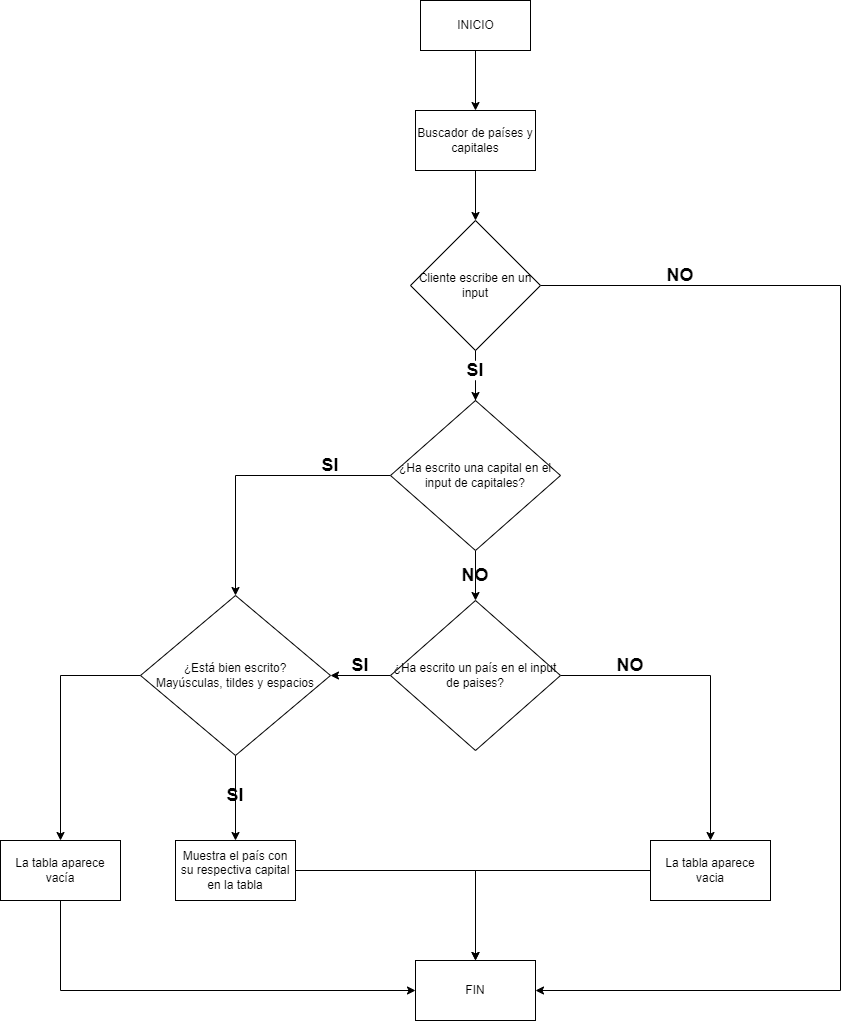

The diagram above was exported from draw.io. Its source (the exported page's mxGraphModel, read from the mxfile embedded in the PNG):
<mxGraphModel dx="2889" dy="1122" grid="1" gridSize="10" guides="1" tooltips="1" connect="1" arrows="1" fold="1" page="1" pageScale="1" pageWidth="827" pageHeight="1169" math="0" shadow="0">
  <root>
    <mxCell id="0" />
    <mxCell id="1" parent="0" />
    <mxCell id="upBMW6fVo88HhGPcmhKL-12" style="edgeStyle=orthogonalEdgeStyle;rounded=0;orthogonalLoop=1;jettySize=auto;html=1;entryX=0.5;entryY=0;entryDx=0;entryDy=0;" parent="1" source="upBMW6fVo88HhGPcmhKL-1" target="upBMW6fVo88HhGPcmhKL-11" edge="1">
      <mxGeometry relative="1" as="geometry" />
    </mxCell>
    <mxCell id="upBMW6fVo88HhGPcmhKL-1" value="INICIO" style="html=1;" parent="1" vertex="1">
      <mxGeometry x="350" y="90" width="110" height="50" as="geometry" />
    </mxCell>
    <mxCell id="upBMW6fVo88HhGPcmhKL-19" style="edgeStyle=orthogonalEdgeStyle;rounded=0;orthogonalLoop=1;jettySize=auto;html=1;entryX=0.5;entryY=0;entryDx=0;entryDy=0;startArrow=none;" parent="1" source="upBMW6fVo88HhGPcmhKL-32" target="upBMW6fVo88HhGPcmhKL-16" edge="1">
      <mxGeometry relative="1" as="geometry" />
    </mxCell>
    <mxCell id="upBMW6fVo88HhGPcmhKL-36" style="edgeStyle=orthogonalEdgeStyle;rounded=0;orthogonalLoop=1;jettySize=auto;html=1;entryX=1;entryY=0.5;entryDx=0;entryDy=0;" parent="1" source="upBMW6fVo88HhGPcmhKL-8" target="upBMW6fVo88HhGPcmhKL-26" edge="1">
      <mxGeometry relative="1" as="geometry">
        <mxPoint x="760" y="855" as="targetPoint" />
        <Array as="points">
          <mxPoint x="770" y="375" />
          <mxPoint x="770" y="1080" />
        </Array>
      </mxGeometry>
    </mxCell>
    <mxCell id="upBMW6fVo88HhGPcmhKL-8" value="Cliente escribe en un input" style="rhombus;whiteSpace=wrap;html=1;" parent="1" vertex="1">
      <mxGeometry x="340" y="310" width="130" height="130" as="geometry" />
    </mxCell>
    <mxCell id="upBMW6fVo88HhGPcmhKL-13" style="edgeStyle=orthogonalEdgeStyle;rounded=0;orthogonalLoop=1;jettySize=auto;html=1;entryX=0.5;entryY=0;entryDx=0;entryDy=0;" parent="1" source="upBMW6fVo88HhGPcmhKL-11" target="upBMW6fVo88HhGPcmhKL-8" edge="1">
      <mxGeometry relative="1" as="geometry" />
    </mxCell>
    <mxCell id="upBMW6fVo88HhGPcmhKL-11" value="Buscador de países y capitales" style="rounded=0;whiteSpace=wrap;html=1;" parent="1" vertex="1">
      <mxGeometry x="345" y="200" width="120" height="60" as="geometry" />
    </mxCell>
    <mxCell id="upBMW6fVo88HhGPcmhKL-25" style="edgeStyle=orthogonalEdgeStyle;rounded=0;orthogonalLoop=1;jettySize=auto;html=1;entryX=0.5;entryY=0;entryDx=0;entryDy=0;" parent="1" source="upBMW6fVo88HhGPcmhKL-14" target="upBMW6fVo88HhGPcmhKL-21" edge="1">
      <mxGeometry relative="1" as="geometry" />
    </mxCell>
    <mxCell id="upBMW6fVo88HhGPcmhKL-42" style="edgeStyle=orthogonalEdgeStyle;rounded=0;orthogonalLoop=1;jettySize=auto;html=1;entryX=1;entryY=0.5;entryDx=0;entryDy=0;" parent="1" source="upBMW6fVo88HhGPcmhKL-14" target="upBMW6fVo88HhGPcmhKL-41" edge="1">
      <mxGeometry relative="1" as="geometry" />
    </mxCell>
    <mxCell id="upBMW6fVo88HhGPcmhKL-14" value="¿Ha escrito un país en el input de paises?" style="rhombus;whiteSpace=wrap;html=1;" parent="1" vertex="1">
      <mxGeometry x="320" y="690" width="170" height="150" as="geometry" />
    </mxCell>
    <mxCell id="upBMW6fVo88HhGPcmhKL-20" style="edgeStyle=orthogonalEdgeStyle;rounded=0;orthogonalLoop=1;jettySize=auto;html=1;entryX=0.5;entryY=0;entryDx=0;entryDy=0;" parent="1" source="upBMW6fVo88HhGPcmhKL-16" target="upBMW6fVo88HhGPcmhKL-14" edge="1">
      <mxGeometry relative="1" as="geometry" />
    </mxCell>
    <mxCell id="upBMW6fVo88HhGPcmhKL-40" style="edgeStyle=orthogonalEdgeStyle;rounded=0;orthogonalLoop=1;jettySize=auto;html=1;entryX=0.5;entryY=0;entryDx=0;entryDy=0;" parent="1" source="upBMW6fVo88HhGPcmhKL-16" target="upBMW6fVo88HhGPcmhKL-41" edge="1">
      <mxGeometry relative="1" as="geometry">
        <mxPoint x="140" y="565" as="targetPoint" />
      </mxGeometry>
    </mxCell>
    <mxCell id="upBMW6fVo88HhGPcmhKL-16" value="¿Ha escrito una capital en el input de capitales?" style="rhombus;whiteSpace=wrap;html=1;" parent="1" vertex="1">
      <mxGeometry x="320" y="490" width="170" height="150" as="geometry" />
    </mxCell>
    <mxCell id="upBMW6fVo88HhGPcmhKL-27" style="edgeStyle=orthogonalEdgeStyle;rounded=0;orthogonalLoop=1;jettySize=auto;html=1;entryX=0.5;entryY=0;entryDx=0;entryDy=0;" parent="1" source="upBMW6fVo88HhGPcmhKL-21" target="upBMW6fVo88HhGPcmhKL-26" edge="1">
      <mxGeometry relative="1" as="geometry" />
    </mxCell>
    <mxCell id="upBMW6fVo88HhGPcmhKL-21" value="La tabla aparece vacia" style="rounded=0;whiteSpace=wrap;html=1;" parent="1" vertex="1">
      <mxGeometry x="580" y="930" width="120" height="60" as="geometry" />
    </mxCell>
    <mxCell id="upBMW6fVo88HhGPcmhKL-26" value="FIN" style="rounded=0;whiteSpace=wrap;html=1;" parent="1" vertex="1">
      <mxGeometry x="345" y="1050" width="120" height="60" as="geometry" />
    </mxCell>
    <mxCell id="upBMW6fVo88HhGPcmhKL-30" value="&lt;h2&gt;NO&lt;/h2&gt;" style="text;html=1;strokeColor=none;fillColor=none;align=center;verticalAlign=middle;whiteSpace=wrap;rounded=0;" parent="1" vertex="1">
      <mxGeometry x="530" y="740" width="60" height="30" as="geometry" />
    </mxCell>
    <mxCell id="upBMW6fVo88HhGPcmhKL-31" value="&lt;h2&gt;NO&lt;/h2&gt;" style="text;html=1;strokeColor=none;fillColor=none;align=center;verticalAlign=middle;whiteSpace=wrap;rounded=0;" parent="1" vertex="1">
      <mxGeometry x="375" y="645" width="60" height="40" as="geometry" />
    </mxCell>
    <mxCell id="upBMW6fVo88HhGPcmhKL-32" value="&lt;h2&gt;&lt;b&gt;SI&lt;/b&gt;&lt;/h2&gt;" style="text;html=1;strokeColor=none;fillColor=none;align=center;verticalAlign=middle;whiteSpace=wrap;rounded=0;" parent="1" vertex="1">
      <mxGeometry x="375" y="445" width="60" height="30" as="geometry" />
    </mxCell>
    <mxCell id="upBMW6fVo88HhGPcmhKL-34" value="" style="edgeStyle=orthogonalEdgeStyle;rounded=0;orthogonalLoop=1;jettySize=auto;html=1;entryX=0.5;entryY=0;entryDx=0;entryDy=0;endArrow=none;" parent="1" source="upBMW6fVo88HhGPcmhKL-8" target="upBMW6fVo88HhGPcmhKL-32" edge="1">
      <mxGeometry relative="1" as="geometry">
        <mxPoint x="405" y="440" as="sourcePoint" />
        <mxPoint x="405" y="490" as="targetPoint" />
        <Array as="points">
          <mxPoint x="405" y="450" />
          <mxPoint x="405" y="450" />
        </Array>
      </mxGeometry>
    </mxCell>
    <mxCell id="upBMW6fVo88HhGPcmhKL-38" value="&lt;h2&gt;NO&lt;/h2&gt;" style="text;html=1;strokeColor=none;fillColor=none;align=center;verticalAlign=middle;whiteSpace=wrap;rounded=0;" parent="1" vertex="1">
      <mxGeometry x="580" y="350" width="60" height="30" as="geometry" />
    </mxCell>
    <mxCell id="upBMW6fVo88HhGPcmhKL-50" style="edgeStyle=orthogonalEdgeStyle;rounded=0;orthogonalLoop=1;jettySize=auto;html=1;" parent="1" source="upBMW6fVo88HhGPcmhKL-41" target="upBMW6fVo88HhGPcmhKL-47" edge="1">
      <mxGeometry relative="1" as="geometry" />
    </mxCell>
    <mxCell id="upBMW6fVo88HhGPcmhKL-57" style="edgeStyle=orthogonalEdgeStyle;rounded=0;orthogonalLoop=1;jettySize=auto;html=1;" parent="1" source="upBMW6fVo88HhGPcmhKL-41" target="upBMW6fVo88HhGPcmhKL-56" edge="1">
      <mxGeometry relative="1" as="geometry" />
    </mxCell>
    <mxCell id="upBMW6fVo88HhGPcmhKL-41" value="¿Está bien escrito?&lt;br&gt;Mayúsculas, tildes y espacios" style="rhombus;whiteSpace=wrap;html=1;" parent="1" vertex="1">
      <mxGeometry x="70" y="685" width="190" height="160" as="geometry" />
    </mxCell>
    <mxCell id="upBMW6fVo88HhGPcmhKL-45" value="&lt;h2&gt;&lt;b&gt;SI&lt;/b&gt;&lt;/h2&gt;" style="text;html=1;strokeColor=none;fillColor=none;align=center;verticalAlign=middle;whiteSpace=wrap;rounded=0;" parent="1" vertex="1">
      <mxGeometry x="230" y="540" width="60" height="30" as="geometry" />
    </mxCell>
    <mxCell id="upBMW6fVo88HhGPcmhKL-46" value="&lt;h2&gt;&lt;b&gt;SI&lt;/b&gt;&lt;/h2&gt;" style="text;html=1;strokeColor=none;fillColor=none;align=center;verticalAlign=middle;whiteSpace=wrap;rounded=0;" parent="1" vertex="1">
      <mxGeometry x="260" y="740" width="60" height="30" as="geometry" />
    </mxCell>
    <mxCell id="upBMW6fVo88HhGPcmhKL-49" style="edgeStyle=orthogonalEdgeStyle;rounded=0;orthogonalLoop=1;jettySize=auto;html=1;entryX=0.5;entryY=0;entryDx=0;entryDy=0;" parent="1" source="upBMW6fVo88HhGPcmhKL-47" target="upBMW6fVo88HhGPcmhKL-26" edge="1">
      <mxGeometry relative="1" as="geometry">
        <mxPoint x="350" y="960" as="targetPoint" />
      </mxGeometry>
    </mxCell>
    <mxCell id="upBMW6fVo88HhGPcmhKL-47" value="Muestra el país con su respectiva capital en la tabla" style="rounded=0;whiteSpace=wrap;html=1;" parent="1" vertex="1">
      <mxGeometry x="105" y="930" width="120" height="60" as="geometry" />
    </mxCell>
    <mxCell id="upBMW6fVo88HhGPcmhKL-54" value="&lt;h2&gt;&lt;b&gt;SI&lt;/b&gt;&lt;/h2&gt;" style="text;html=1;strokeColor=none;fillColor=none;align=center;verticalAlign=middle;whiteSpace=wrap;rounded=0;" parent="1" vertex="1">
      <mxGeometry x="135" y="870" width="60" height="30" as="geometry" />
    </mxCell>
    <mxCell id="upBMW6fVo88HhGPcmhKL-60" style="edgeStyle=orthogonalEdgeStyle;rounded=0;orthogonalLoop=1;jettySize=auto;html=1;entryX=0;entryY=0.5;entryDx=0;entryDy=0;" parent="1" source="upBMW6fVo88HhGPcmhKL-56" target="upBMW6fVo88HhGPcmhKL-26" edge="1">
      <mxGeometry relative="1" as="geometry">
        <Array as="points">
          <mxPoint x="-10" y="1080" />
        </Array>
      </mxGeometry>
    </mxCell>
    <mxCell id="upBMW6fVo88HhGPcmhKL-56" value="La tabla aparece vacía" style="rounded=0;whiteSpace=wrap;html=1;" parent="1" vertex="1">
      <mxGeometry x="-70" y="930" width="120" height="60" as="geometry" />
    </mxCell>
  </root>
</mxGraphModel>